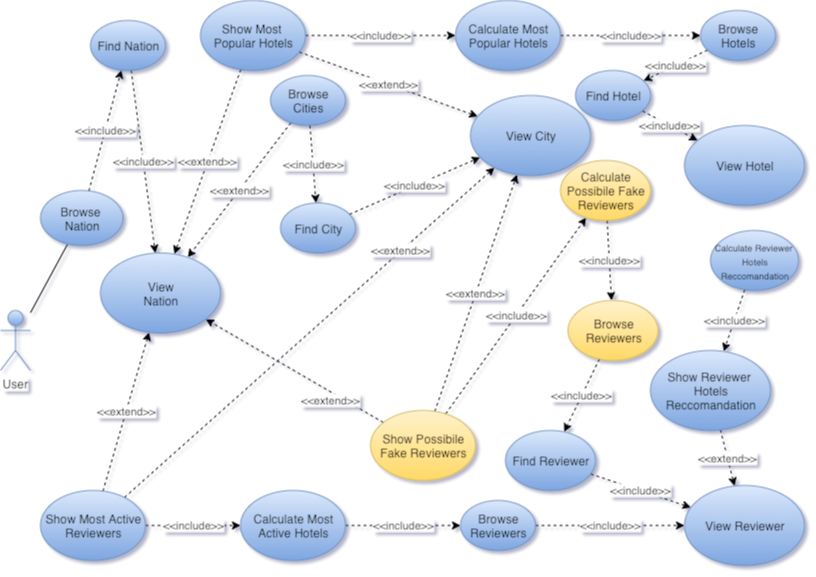

The diagram above was exported from draw.io. Its source (the exported page's mxGraphModel, read from the mxfile embedded in the PNG):
<mxGraphModel dx="946" dy="639" grid="1" gridSize="10" guides="1" tooltips="1" connect="1" arrows="1" fold="1" page="1" pageScale="1" pageWidth="827" pageHeight="1169" math="0" shadow="0">
  <root>
    <mxCell id="0" />
    <mxCell id="1" parent="0" />
    <mxCell id="8mbyFzeSejxiKFEHoF8j-1" value="User" style="shape=umlActor;verticalLabelPosition=bottom;labelBackgroundColor=#ffffff;verticalAlign=top;html=1;outlineConnect=0;gradientColor=#7ea6e0;fillColor=#dae8fc;strokeColor=#6c8ebf;" parent="1" vertex="1">
      <mxGeometry x="10" y="340" width="30" height="60" as="geometry" />
    </mxCell>
    <mxCell id="8mbyFzeSejxiKFEHoF8j-3" value="Show Reviewer&amp;nbsp;&lt;br&gt;Hotels Reccomandation" style="ellipse;whiteSpace=wrap;html=1;gradientColor=#7ea6e0;fillColor=#dae8fc;strokeColor=#6c8ebf;" parent="1" vertex="1">
      <mxGeometry x="660" y="380" width="120" height="80" as="geometry" />
    </mxCell>
    <mxCell id="8mbyFzeSejxiKFEHoF8j-11" value="Show Possibile Fake Reviewers" style="ellipse;whiteSpace=wrap;html=1;gradientColor=#ffd966;fillColor=#fff2cc;strokeColor=#d6b656;" parent="1" vertex="1">
      <mxGeometry x="380" y="440" width="105" height="70" as="geometry" />
    </mxCell>
    <mxCell id="8mbyFzeSejxiKFEHoF8j-14" value="Calculate&lt;br&gt;Possibile Fake Reviewers" style="ellipse;whiteSpace=wrap;html=1;gradientColor=#ffd966;fillColor=#fff2cc;strokeColor=#d6b656;" parent="1" vertex="1">
      <mxGeometry x="570" y="190" width="90" height="60" as="geometry" />
    </mxCell>
    <mxCell id="8mbyFzeSejxiKFEHoF8j-15" value="&lt;font style=&quot;font-size: 9px&quot;&gt;Calculate Reviewer&amp;nbsp;&lt;br&gt;Hotels Reccomandation&lt;/font&gt;" style="ellipse;whiteSpace=wrap;html=1;gradientColor=#7ea6e0;fillColor=#dae8fc;strokeColor=#6c8ebf;" parent="1" vertex="1">
      <mxGeometry x="720" y="260" width="88" height="60" as="geometry" />
    </mxCell>
    <mxCell id="8mbyFzeSejxiKFEHoF8j-16" value="&amp;lt;&amp;lt;include&amp;gt;&amp;gt;" style="endArrow=classic;html=1;dashed=1;" parent="1" source="8mbyFzeSejxiKFEHoF8j-15" target="8mbyFzeSejxiKFEHoF8j-3" edge="1">
      <mxGeometry width="50" height="50" relative="1" as="geometry">
        <mxPoint x="450" y="180" as="sourcePoint" />
        <mxPoint x="570" y="130" as="targetPoint" />
      </mxGeometry>
    </mxCell>
    <mxCell id="8mbyFzeSejxiKFEHoF8j-17" value="&amp;lt;&amp;lt;include&amp;gt;&amp;gt;" style="endArrow=classic;html=1;dashed=1;" parent="1" source="8mbyFzeSejxiKFEHoF8j-11" target="8mbyFzeSejxiKFEHoF8j-14" edge="1">
      <mxGeometry width="50" height="50" relative="1" as="geometry">
        <mxPoint x="131" y="600" as="sourcePoint" />
        <mxPoint x="311" y="590" as="targetPoint" />
      </mxGeometry>
    </mxCell>
    <mxCell id="8mbyFzeSejxiKFEHoF8j-18" value="Find Reviewer" style="ellipse;whiteSpace=wrap;html=1;gradientColor=#7ea6e0;fillColor=#dae8fc;strokeColor=#6c8ebf;" parent="1" vertex="1">
      <mxGeometry x="515" y="460" width="90" height="60" as="geometry" />
    </mxCell>
    <mxCell id="8mbyFzeSejxiKFEHoF8j-20" value="&amp;lt;&amp;lt;extend&amp;gt;&amp;gt;" style="endArrow=classic;html=1;dashed=1;" parent="1" source="8mbyFzeSejxiKFEHoF8j-3" target="8mbyFzeSejxiKFEHoF8j-21" edge="1">
      <mxGeometry width="50" height="50" relative="1" as="geometry">
        <mxPoint x="320" y="260" as="sourcePoint" />
        <mxPoint x="338.7763407325133" y="185.50270856137195" as="targetPoint" />
      </mxGeometry>
    </mxCell>
    <mxCell id="8mbyFzeSejxiKFEHoF8j-21" value="View Reviewer" style="ellipse;whiteSpace=wrap;html=1;gradientColor=#7ea6e0;fillColor=#dae8fc;strokeColor=#6c8ebf;" parent="1" vertex="1">
      <mxGeometry x="694" y="515" width="120" height="80" as="geometry" />
    </mxCell>
    <mxCell id="8mbyFzeSejxiKFEHoF8j-22" value="&amp;lt;&amp;lt;include&amp;gt;&amp;gt;" style="endArrow=classic;html=1;dashed=1;" parent="1" source="8mbyFzeSejxiKFEHoF8j-18" target="8mbyFzeSejxiKFEHoF8j-21" edge="1">
      <mxGeometry width="50" height="50" relative="1" as="geometry">
        <mxPoint x="387.5" y="290" as="sourcePoint" />
        <mxPoint x="387.5" y="350" as="targetPoint" />
      </mxGeometry>
    </mxCell>
    <mxCell id="8mbyFzeSejxiKFEHoF8j-23" value="Browse Reviewers" style="ellipse;whiteSpace=wrap;html=1;gradientColor=#ffd966;fillColor=#fff2cc;strokeColor=#d6b656;" parent="1" vertex="1">
      <mxGeometry x="577.5" y="330" width="90" height="60" as="geometry" />
    </mxCell>
    <mxCell id="8mbyFzeSejxiKFEHoF8j-24" value="&amp;lt;&amp;lt;include&amp;gt;&amp;gt;" style="endArrow=classic;html=1;dashed=1;" parent="1" source="8mbyFzeSejxiKFEHoF8j-14" target="8mbyFzeSejxiKFEHoF8j-23" edge="1">
      <mxGeometry width="50" height="50" relative="1" as="geometry">
        <mxPoint x="181" y="730" as="sourcePoint" />
        <mxPoint x="291" y="630" as="targetPoint" />
      </mxGeometry>
    </mxCell>
    <mxCell id="8mbyFzeSejxiKFEHoF8j-25" value="&amp;lt;&amp;lt;include&amp;gt;&amp;gt;" style="endArrow=classic;html=1;dashed=1;" parent="1" source="8mbyFzeSejxiKFEHoF8j-23" target="8mbyFzeSejxiKFEHoF8j-18" edge="1">
      <mxGeometry width="50" height="50" relative="1" as="geometry">
        <mxPoint x="440" y="360" as="sourcePoint" />
        <mxPoint x="550" y="360" as="targetPoint" />
      </mxGeometry>
    </mxCell>
    <mxCell id="8mbyFzeSejxiKFEHoF8j-30" value="Show Most &lt;br&gt;Popular Hotels" style="ellipse;whiteSpace=wrap;html=1;gradientColor=#7ea6e0;fillColor=#dae8fc;strokeColor=#6c8ebf;" parent="1" vertex="1">
      <mxGeometry x="210" y="30" width="105" height="70" as="geometry" />
    </mxCell>
    <mxCell id="8mbyFzeSejxiKFEHoF8j-31" value="" style="endArrow=none;html=1;" parent="1" source="8mbyFzeSejxiKFEHoF8j-1" target="Yt1cySVVIgvI4NbbjmSQ-1" edge="1">
      <mxGeometry width="50" height="50" relative="1" as="geometry">
        <mxPoint x="100" y="260" as="sourcePoint" />
        <mxPoint x="89" y="70" as="targetPoint" />
      </mxGeometry>
    </mxCell>
    <mxCell id="8mbyFzeSejxiKFEHoF8j-34" value="&amp;lt;&amp;lt;include&amp;gt;&amp;gt;" style="endArrow=classic;html=1;dashed=1;" parent="1" source="8mbyFzeSejxiKFEHoF8j-30" target="8mbyFzeSejxiKFEHoF8j-35" edge="1">
      <mxGeometry width="50" height="50" relative="1" as="geometry">
        <mxPoint x="397.5" y="-10" as="sourcePoint" />
        <mxPoint x="487.5" y="-170" as="targetPoint" />
      </mxGeometry>
    </mxCell>
    <mxCell id="8mbyFzeSejxiKFEHoF8j-35" value="Calculate Most&lt;br&gt;Popular Hotels" style="ellipse;whiteSpace=wrap;html=1;gradientColor=#7ea6e0;fillColor=#dae8fc;strokeColor=#6c8ebf;" parent="1" vertex="1">
      <mxGeometry x="465" y="30" width="105" height="70" as="geometry" />
    </mxCell>
    <mxCell id="8mbyFzeSejxiKFEHoF8j-36" value="Browse&lt;br&gt;Hotels" style="ellipse;whiteSpace=wrap;html=1;gradientColor=#7ea6e0;fillColor=#dae8fc;strokeColor=#6c8ebf;" parent="1" vertex="1">
      <mxGeometry x="710" y="40" width="75" height="50" as="geometry" />
    </mxCell>
    <mxCell id="8mbyFzeSejxiKFEHoF8j-39" value="Find Hotel" style="ellipse;whiteSpace=wrap;html=1;gradientColor=#7ea6e0;fillColor=#dae8fc;strokeColor=#6c8ebf;" parent="1" vertex="1">
      <mxGeometry x="585" y="100" width="75" height="50" as="geometry" />
    </mxCell>
    <mxCell id="8mbyFzeSejxiKFEHoF8j-40" value="View Hotel" style="ellipse;whiteSpace=wrap;html=1;gradientColor=#7ea6e0;fillColor=#dae8fc;strokeColor=#6c8ebf;" parent="1" vertex="1">
      <mxGeometry x="694" y="155" width="120" height="80" as="geometry" />
    </mxCell>
    <mxCell id="8mbyFzeSejxiKFEHoF8j-41" value="&amp;lt;&amp;lt;include&amp;gt;&amp;gt;" style="endArrow=classic;html=1;dashed=1;" parent="1" source="8mbyFzeSejxiKFEHoF8j-35" target="8mbyFzeSejxiKFEHoF8j-36" edge="1">
      <mxGeometry width="50" height="50" relative="1" as="geometry">
        <mxPoint x="487.5" y="-100" as="sourcePoint" />
        <mxPoint x="431.96681541742237" y="-200.87259276983013" as="targetPoint" />
      </mxGeometry>
    </mxCell>
    <mxCell id="8mbyFzeSejxiKFEHoF8j-42" value="&amp;lt;&amp;lt;include&amp;gt;&amp;gt;" style="endArrow=classic;html=1;dashed=1;" parent="1" source="8mbyFzeSejxiKFEHoF8j-36" target="8mbyFzeSejxiKFEHoF8j-39" edge="1">
      <mxGeometry width="50" height="50" relative="1" as="geometry">
        <mxPoint x="425" y="100" as="sourcePoint" />
        <mxPoint x="540" y="55" as="targetPoint" />
      </mxGeometry>
    </mxCell>
    <mxCell id="8mbyFzeSejxiKFEHoF8j-43" value="&amp;lt;&amp;lt;include&amp;gt;&amp;gt;" style="endArrow=classic;html=1;dashed=1;" parent="1" source="8mbyFzeSejxiKFEHoF8j-39" target="8mbyFzeSejxiKFEHoF8j-40" edge="1">
      <mxGeometry width="50" height="50" relative="1" as="geometry">
        <mxPoint x="552.1398265243204" y="73.4163164525769" as="sourcePoint" />
        <mxPoint x="492.8396735694025" y="116.57114649497998" as="targetPoint" />
      </mxGeometry>
    </mxCell>
    <mxCell id="v104htdESduoYUeOTJN8-1" value="Show Most Active Reviewers" style="ellipse;whiteSpace=wrap;html=1;gradientColor=#7ea6e0;fillColor=#dae8fc;strokeColor=#6c8ebf;" parent="1" vertex="1">
      <mxGeometry x="50" y="520" width="105" height="70" as="geometry" />
    </mxCell>
    <mxCell id="v104htdESduoYUeOTJN8-3" value="Calculate Most Active&amp;nbsp;Hotels" style="ellipse;whiteSpace=wrap;html=1;gradientColor=#7ea6e0;fillColor=#dae8fc;strokeColor=#6c8ebf;" parent="1" vertex="1">
      <mxGeometry x="250" y="520" width="105" height="70" as="geometry" />
    </mxCell>
    <mxCell id="v104htdESduoYUeOTJN8-4" value="&amp;lt;&amp;lt;include&amp;gt;&amp;gt;" style="endArrow=classic;html=1;dashed=1;" parent="1" source="v104htdESduoYUeOTJN8-1" target="v104htdESduoYUeOTJN8-3" edge="1">
      <mxGeometry width="50" height="50" relative="1" as="geometry">
        <mxPoint x="230" y="250" as="sourcePoint" />
        <mxPoint x="217.27461174764903" y="131.5041458448277" as="targetPoint" />
      </mxGeometry>
    </mxCell>
    <mxCell id="v104htdESduoYUeOTJN8-5" value="Browse Reviewers" style="ellipse;whiteSpace=wrap;html=1;gradientColor=#7ea6e0;fillColor=#dae8fc;strokeColor=#6c8ebf;" parent="1" vertex="1">
      <mxGeometry x="470" y="530" width="75" height="50" as="geometry" />
    </mxCell>
    <mxCell id="v104htdESduoYUeOTJN8-6" value="&amp;lt;&amp;lt;include&amp;gt;&amp;gt;" style="endArrow=classic;html=1;dashed=1;" parent="1" source="v104htdESduoYUeOTJN8-3" target="v104htdESduoYUeOTJN8-5" edge="1">
      <mxGeometry width="50" height="50" relative="1" as="geometry">
        <mxPoint x="325.9787137637477" y="233.69504831500285" as="sourcePoint" />
        <mxPoint x="420" y="200" as="targetPoint" />
      </mxGeometry>
    </mxCell>
    <mxCell id="v104htdESduoYUeOTJN8-7" value="&amp;lt;&amp;lt;include&amp;gt;&amp;gt;" style="endArrow=classic;html=1;dashed=1;" parent="1" source="v104htdESduoYUeOTJN8-5" target="8mbyFzeSejxiKFEHoF8j-21" edge="1">
      <mxGeometry width="50" height="50" relative="1" as="geometry">
        <mxPoint x="389.95214744319514" y="378.6168570017479" as="sourcePoint" />
        <mxPoint x="605.0658095378099" y="371.87294345194346" as="targetPoint" />
      </mxGeometry>
    </mxCell>
    <mxCell id="Yt1cySVVIgvI4NbbjmSQ-1" value="Browse &lt;br&gt;Nation" style="ellipse;whiteSpace=wrap;html=1;gradientColor=#7ea6e0;fillColor=#dae8fc;strokeColor=#6c8ebf;" parent="1" vertex="1">
      <mxGeometry x="50" y="220" width="82.5" height="55" as="geometry" />
    </mxCell>
    <mxCell id="Yt1cySVVIgvI4NbbjmSQ-2" value="Find Nation" style="ellipse;whiteSpace=wrap;html=1;gradientColor=#7ea6e0;fillColor=#dae8fc;strokeColor=#6c8ebf;" parent="1" vertex="1">
      <mxGeometry x="100" y="50" width="75" height="50" as="geometry" />
    </mxCell>
    <mxCell id="Yt1cySVVIgvI4NbbjmSQ-3" value="&amp;lt;&amp;lt;include&amp;gt;&amp;gt;" style="endArrow=classic;html=1;dashed=1;" parent="1" source="Yt1cySVVIgvI4NbbjmSQ-1" target="Yt1cySVVIgvI4NbbjmSQ-2" edge="1">
      <mxGeometry width="50" height="50" relative="1" as="geometry">
        <mxPoint x="436.5312799075716" y="-190.38209880992235" as="sourcePoint" />
        <mxPoint x="495.93624994809466" y="30.385937305354673" as="targetPoint" />
      </mxGeometry>
    </mxCell>
    <mxCell id="Yt1cySVVIgvI4NbbjmSQ-4" value="View&lt;br&gt;Nation" style="ellipse;whiteSpace=wrap;html=1;gradientColor=#7ea6e0;fillColor=#dae8fc;strokeColor=#6c8ebf;" parent="1" vertex="1">
      <mxGeometry x="110" y="282.5" width="120" height="80" as="geometry" />
    </mxCell>
    <mxCell id="Yt1cySVVIgvI4NbbjmSQ-5" value="&amp;lt;&amp;lt;include&amp;gt;&amp;gt;" style="endArrow=classic;html=1;dashed=1;" parent="1" source="Yt1cySVVIgvI4NbbjmSQ-2" target="Yt1cySVVIgvI4NbbjmSQ-4" edge="1">
      <mxGeometry width="50" height="50" relative="1" as="geometry">
        <mxPoint x="249.02285273038729" y="171.21897618123603" as="sourcePoint" />
        <mxPoint x="311.8409285131522" y="193.32427060322266" as="targetPoint" />
      </mxGeometry>
    </mxCell>
    <mxCell id="Yt1cySVVIgvI4NbbjmSQ-7" value="Browse Cities" style="ellipse;whiteSpace=wrap;html=1;gradientColor=#7ea6e0;fillColor=#dae8fc;strokeColor=#6c8ebf;" parent="1" vertex="1">
      <mxGeometry x="280" y="105" width="75" height="50" as="geometry" />
    </mxCell>
    <mxCell id="Yt1cySVVIgvI4NbbjmSQ-8" value="&amp;lt;&amp;lt;extend&amp;gt;&amp;gt;" style="endArrow=classic;html=1;dashed=1;" parent="1" source="Yt1cySVVIgvI4NbbjmSQ-7" target="Yt1cySVVIgvI4NbbjmSQ-4" edge="1">
      <mxGeometry width="50" height="50" relative="1" as="geometry">
        <mxPoint x="715.9843709159125" y="278.89337070834245" as="sourcePoint" />
        <mxPoint x="308.0699648275761" y="90.02069999978994" as="targetPoint" />
      </mxGeometry>
    </mxCell>
    <mxCell id="Yt1cySVVIgvI4NbbjmSQ-9" value="Find City" style="ellipse;whiteSpace=wrap;html=1;gradientColor=#7ea6e0;fillColor=#dae8fc;strokeColor=#6c8ebf;" parent="1" vertex="1">
      <mxGeometry x="290" y="232.5" width="75" height="50" as="geometry" />
    </mxCell>
    <mxCell id="Yt1cySVVIgvI4NbbjmSQ-10" value="View City" style="ellipse;whiteSpace=wrap;html=1;gradientColor=#7ea6e0;fillColor=#dae8fc;strokeColor=#6c8ebf;" parent="1" vertex="1">
      <mxGeometry x="480" y="125" width="120" height="80" as="geometry" />
    </mxCell>
    <mxCell id="Yt1cySVVIgvI4NbbjmSQ-11" value="&amp;lt;&amp;lt;include&amp;gt;&amp;gt;" style="endArrow=classic;html=1;dashed=1;" parent="1" source="Yt1cySVVIgvI4NbbjmSQ-7" target="Yt1cySVVIgvI4NbbjmSQ-9" edge="1">
      <mxGeometry width="50" height="50" relative="1" as="geometry">
        <mxPoint x="333.1275035804308" y="-14.812563415269778" as="sourcePoint" />
        <mxPoint x="410" y="62.5" as="targetPoint" />
      </mxGeometry>
    </mxCell>
    <mxCell id="Yt1cySVVIgvI4NbbjmSQ-12" value="&amp;lt;&amp;lt;include&amp;gt;&amp;gt;" style="endArrow=classic;html=1;dashed=1;" parent="1" source="Yt1cySVVIgvI4NbbjmSQ-9" target="Yt1cySVVIgvI4NbbjmSQ-10" edge="1">
      <mxGeometry width="50" height="50" relative="1" as="geometry">
        <mxPoint x="422.13982652432037" y="80.9163164525769" as="sourcePoint" />
        <mxPoint x="362.8396735694025" y="124.07114649497998" as="targetPoint" />
      </mxGeometry>
    </mxCell>
    <mxCell id="Yt1cySVVIgvI4NbbjmSQ-13" value="&amp;lt;&amp;lt;extend&amp;gt;&amp;gt;" style="endArrow=classic;html=1;dashed=1;" parent="1" source="8mbyFzeSejxiKFEHoF8j-30" target="Yt1cySVVIgvI4NbbjmSQ-4" edge="1">
      <mxGeometry width="50" height="50" relative="1" as="geometry">
        <mxPoint x="291.1004975124465" y="9.987562188838638" as="sourcePoint" />
        <mxPoint x="286.69629138532787" y="100.01598877441211" as="targetPoint" />
      </mxGeometry>
    </mxCell>
    <mxCell id="Yt1cySVVIgvI4NbbjmSQ-14" value="&amp;lt;&amp;lt;extend&amp;gt;&amp;gt;" style="endArrow=classic;html=1;dashed=1;" parent="1" source="8mbyFzeSejxiKFEHoF8j-30" target="Yt1cySVVIgvI4NbbjmSQ-10" edge="1">
      <mxGeometry width="50" height="50" relative="1" as="geometry">
        <mxPoint x="301.1004975124465" y="19.987562188838638" as="sourcePoint" />
        <mxPoint x="296.69629138532787" y="110.01598877441211" as="targetPoint" />
      </mxGeometry>
    </mxCell>
    <mxCell id="ygO4rbcn1XhWyvmolkrl-1" value="&amp;lt;&amp;lt;extend&amp;gt;&amp;gt;" style="endArrow=classic;html=1;dashed=1;" edge="1" parent="1" source="8mbyFzeSejxiKFEHoF8j-11" target="Yt1cySVVIgvI4NbbjmSQ-4">
      <mxGeometry x="-0.4471" y="8" width="50" height="50" relative="1" as="geometry">
        <mxPoint x="312.0975840964163" y="139.91772799462888" as="sourcePoint" />
        <mxPoint x="325.9119610180637" y="270.0929527953849" as="targetPoint" />
        <mxPoint as="offset" />
      </mxGeometry>
    </mxCell>
    <mxCell id="ygO4rbcn1XhWyvmolkrl-2" value="&amp;lt;&amp;lt;extend&amp;gt;&amp;gt;" style="endArrow=classic;html=1;dashed=1;" edge="1" parent="1" source="8mbyFzeSejxiKFEHoF8j-11" target="Yt1cySVVIgvI4NbbjmSQ-10">
      <mxGeometry width="50" height="50" relative="1" as="geometry">
        <mxPoint x="322.0975840964163" y="149.91772799462888" as="sourcePoint" />
        <mxPoint x="335.9119610180637" y="280.0929527953849" as="targetPoint" />
      </mxGeometry>
    </mxCell>
    <mxCell id="ygO4rbcn1XhWyvmolkrl-3" value="&amp;lt;&amp;lt;extend&amp;gt;&amp;gt;" style="endArrow=classic;html=1;dashed=1;" edge="1" parent="1" source="v104htdESduoYUeOTJN8-1" target="Yt1cySVVIgvI4NbbjmSQ-4">
      <mxGeometry width="50" height="50" relative="1" as="geometry">
        <mxPoint x="271.423303423142" y="109.99263874788448" as="sourcePoint" />
        <mxPoint x="260" y="310" as="targetPoint" />
      </mxGeometry>
    </mxCell>
    <mxCell id="ygO4rbcn1XhWyvmolkrl-4" value="&amp;lt;&amp;lt;extend&amp;gt;&amp;gt;" style="endArrow=classic;html=1;dashed=1;" edge="1" parent="1" source="v104htdESduoYUeOTJN8-1" target="Yt1cySVVIgvI4NbbjmSQ-10">
      <mxGeometry x="0.494" y="1" width="50" height="50" relative="1" as="geometry">
        <mxPoint x="126.92465925837428" y="554.0183852360217" as="sourcePoint" />
        <mxPoint x="252.1331103121306" y="395.42401231508825" as="targetPoint" />
        <mxPoint x="1" as="offset" />
      </mxGeometry>
    </mxCell>
  </root>
</mxGraphModel>